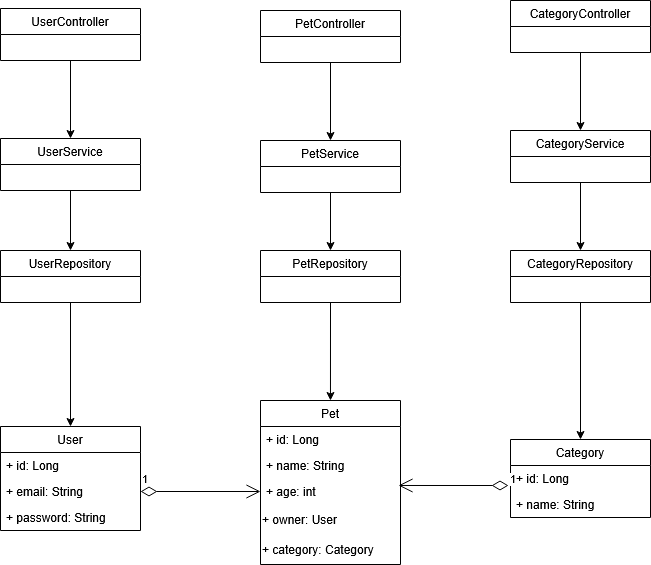

The diagram above was exported from draw.io. Its source (the exported page's mxGraphModel, read from the mxfile embedded in the PNG):
<mxGraphModel dx="2015" dy="1156" grid="1" gridSize="10" guides="1" tooltips="1" connect="1" arrows="1" fold="1" page="1" pageScale="1" pageWidth="850" pageHeight="1100" math="0" shadow="0">
  <root>
    <mxCell id="0" />
    <mxCell id="1" parent="0" />
    <mxCell id="ZqAm2RHjeDldCyf4jNWN-9" parent="1" style="swimlane;fontStyle=0;childLayout=stackLayout;horizontal=1;startSize=26;fillColor=none;horizontalStack=0;resizeParent=1;resizeParentMax=0;resizeLast=0;collapsible=1;marginBottom=0;whiteSpace=wrap;html=1;resizeHeight=1;" value="Pet" vertex="1">
      <mxGeometry height="164" width="140" x="340" y="720" as="geometry">
        <mxRectangle height="30" width="60" x="150" y="170" as="alternateBounds" />
      </mxGeometry>
    </mxCell>
    <mxCell id="ZqAm2RHjeDldCyf4jNWN-10" parent="ZqAm2RHjeDldCyf4jNWN-9" style="text;strokeColor=none;fillColor=none;align=left;verticalAlign=top;spacingLeft=4;spacingRight=4;overflow=hidden;rotatable=0;points=[[0,0.5],[1,0.5]];portConstraint=eastwest;whiteSpace=wrap;html=1;" value="+ id: Long" vertex="1">
      <mxGeometry height="26" width="140" y="26" as="geometry" />
    </mxCell>
    <mxCell id="ZqAm2RHjeDldCyf4jNWN-11" parent="ZqAm2RHjeDldCyf4jNWN-9" style="text;strokeColor=none;fillColor=none;align=left;verticalAlign=top;spacingLeft=4;spacingRight=4;overflow=hidden;rotatable=0;points=[[0,0.5],[1,0.5]];portConstraint=eastwest;whiteSpace=wrap;html=1;" value="&lt;div&gt;+ name: String&lt;/div&gt;" vertex="1">
      <mxGeometry height="26" width="140" y="52" as="geometry" />
    </mxCell>
    <mxCell id="ZqAm2RHjeDldCyf4jNWN-12" parent="ZqAm2RHjeDldCyf4jNWN-9" style="text;strokeColor=none;fillColor=none;align=left;verticalAlign=top;spacingLeft=4;spacingRight=4;overflow=hidden;rotatable=0;points=[[0,0.5],[1,0.5]];portConstraint=eastwest;whiteSpace=wrap;html=1;" value="&lt;div&gt;+ age: int&lt;/div&gt;" vertex="1">
      <mxGeometry height="26" width="140" y="78" as="geometry" />
    </mxCell>
    <mxCell id="ZqAm2RHjeDldCyf4jNWN-26" parent="ZqAm2RHjeDldCyf4jNWN-9" style="text;html=1;whiteSpace=wrap;strokeColor=none;fillColor=none;align=left;verticalAlign=middle;rounded=0;" value="+ owner: User" vertex="1">
      <mxGeometry height="30" width="140" y="104" as="geometry" />
    </mxCell>
    <mxCell id="ZqAm2RHjeDldCyf4jNWN-25" parent="ZqAm2RHjeDldCyf4jNWN-9" style="text;html=1;whiteSpace=wrap;strokeColor=none;fillColor=none;align=left;verticalAlign=middle;rounded=0;" value="+ category: Category" vertex="1">
      <mxGeometry height="30" width="140" y="134" as="geometry" />
    </mxCell>
    <mxCell id="ZqAm2RHjeDldCyf4jNWN-13" parent="1" style="swimlane;fontStyle=0;childLayout=stackLayout;horizontal=1;startSize=26;fillColor=none;horizontalStack=0;resizeParent=1;resizeParentMax=0;resizeLast=0;collapsible=1;marginBottom=0;whiteSpace=wrap;html=1;" value="User" vertex="1">
      <mxGeometry height="104" width="140" x="80" y="746" as="geometry" />
    </mxCell>
    <mxCell id="ZqAm2RHjeDldCyf4jNWN-14" parent="ZqAm2RHjeDldCyf4jNWN-13" style="text;strokeColor=none;fillColor=none;align=left;verticalAlign=top;spacingLeft=4;spacingRight=4;overflow=hidden;rotatable=0;points=[[0,0.5],[1,0.5]];portConstraint=eastwest;whiteSpace=wrap;html=1;" value="+ id: Long" vertex="1">
      <mxGeometry height="26" width="140" y="26" as="geometry" />
    </mxCell>
    <mxCell id="ZqAm2RHjeDldCyf4jNWN-15" parent="ZqAm2RHjeDldCyf4jNWN-13" style="text;strokeColor=none;fillColor=none;align=left;verticalAlign=top;spacingLeft=4;spacingRight=4;overflow=hidden;rotatable=0;points=[[0,0.5],[1,0.5]];portConstraint=eastwest;whiteSpace=wrap;html=1;" value="+ email: String" vertex="1">
      <mxGeometry height="26" width="140" y="52" as="geometry" />
    </mxCell>
    <mxCell id="ZqAm2RHjeDldCyf4jNWN-16" parent="ZqAm2RHjeDldCyf4jNWN-13" style="text;strokeColor=none;fillColor=none;align=left;verticalAlign=top;spacingLeft=4;spacingRight=4;overflow=hidden;rotatable=0;points=[[0,0.5],[1,0.5]];portConstraint=eastwest;whiteSpace=wrap;html=1;" value="+ password: String" vertex="1">
      <mxGeometry height="26" width="140" y="78" as="geometry" />
    </mxCell>
    <mxCell id="ZqAm2RHjeDldCyf4jNWN-17" parent="1" style="swimlane;fontStyle=0;childLayout=stackLayout;horizontal=1;startSize=26;fillColor=none;horizontalStack=0;resizeParent=1;resizeParentMax=0;resizeLast=0;collapsible=1;marginBottom=0;whiteSpace=wrap;html=1;" value="Category" vertex="1">
      <mxGeometry height="78" width="140" x="590" y="759" as="geometry" />
    </mxCell>
    <mxCell id="ZqAm2RHjeDldCyf4jNWN-18" parent="ZqAm2RHjeDldCyf4jNWN-17" style="text;strokeColor=none;fillColor=none;align=left;verticalAlign=top;spacingLeft=4;spacingRight=4;overflow=hidden;rotatable=0;points=[[0,0.5],[1,0.5]];portConstraint=eastwest;whiteSpace=wrap;html=1;" value="+ id: Long" vertex="1">
      <mxGeometry height="26" width="140" y="26" as="geometry" />
    </mxCell>
    <mxCell id="ZqAm2RHjeDldCyf4jNWN-19" parent="ZqAm2RHjeDldCyf4jNWN-17" style="text;strokeColor=none;fillColor=none;align=left;verticalAlign=top;spacingLeft=4;spacingRight=4;overflow=hidden;rotatable=0;points=[[0,0.5],[1,0.5]];portConstraint=eastwest;whiteSpace=wrap;html=1;" value="+ name: String" vertex="1">
      <mxGeometry height="26" width="140" y="52" as="geometry" />
    </mxCell>
    <mxCell id="ZqAm2RHjeDldCyf4jNWN-27" edge="1" parent="1" source="ZqAm2RHjeDldCyf4jNWN-15" style="endArrow=open;html=1;endSize=12;startArrow=diamondThin;startSize=14;startFill=0;edgeStyle=orthogonalEdgeStyle;align=left;verticalAlign=bottom;rounded=0;entryX=0;entryY=0.5;entryDx=0;entryDy=0;exitX=1;exitY=0.5;exitDx=0;exitDy=0;" target="ZqAm2RHjeDldCyf4jNWN-12" value="1">
      <mxGeometry relative="1" x="-1" y="3" as="geometry">
        <mxPoint x="280" y="1070" as="sourcePoint" />
        <mxPoint x="160" y="1070" as="targetPoint" />
      </mxGeometry>
    </mxCell>
    <mxCell id="ZqAm2RHjeDldCyf4jNWN-29" edge="1" parent="1" style="endArrow=open;html=1;endSize=12;startArrow=diamondThin;startSize=14;startFill=0;edgeStyle=orthogonalEdgeStyle;align=left;verticalAlign=bottom;rounded=0;entryX=0.986;entryY=0.269;entryDx=0;entryDy=0;entryPerimeter=0;" target="ZqAm2RHjeDldCyf4jNWN-12" value="1">
      <mxGeometry relative="1" x="-1" y="3" as="geometry">
        <mxPoint x="588" y="805" as="sourcePoint" />
        <mxPoint x="520" y="1070" as="targetPoint" />
      </mxGeometry>
    </mxCell>
    <mxCell id="ZqAm2RHjeDldCyf4jNWN-41" edge="1" parent="1" source="ZqAm2RHjeDldCyf4jNWN-35" style="edgeStyle=orthogonalEdgeStyle;rounded=0;orthogonalLoop=1;jettySize=auto;html=1;" target="ZqAm2RHjeDldCyf4jNWN-40" value="">
      <mxGeometry relative="1" as="geometry" />
    </mxCell>
    <mxCell id="ZqAm2RHjeDldCyf4jNWN-35" parent="1" style="swimlane;fontStyle=0;childLayout=stackLayout;horizontal=1;startSize=26;fillColor=none;horizontalStack=0;resizeParent=1;resizeParentMax=0;resizeLast=0;collapsible=1;marginBottom=0;whiteSpace=wrap;html=1;" value="PetController" vertex="1">
      <mxGeometry height="52" width="140" x="340" y="330" as="geometry" />
    </mxCell>
    <mxCell id="ZqAm2RHjeDldCyf4jNWN-43" edge="1" parent="1" source="ZqAm2RHjeDldCyf4jNWN-40" style="edgeStyle=orthogonalEdgeStyle;rounded=0;orthogonalLoop=1;jettySize=auto;html=1;" target="ZqAm2RHjeDldCyf4jNWN-42" value="">
      <mxGeometry relative="1" as="geometry" />
    </mxCell>
    <mxCell id="ZqAm2RHjeDldCyf4jNWN-40" parent="1" style="swimlane;fontStyle=0;childLayout=stackLayout;horizontal=1;startSize=26;fillColor=none;horizontalStack=0;resizeParent=1;resizeParentMax=0;resizeLast=0;collapsible=1;marginBottom=0;whiteSpace=wrap;html=1;" value="PetService" vertex="1">
      <mxGeometry height="52" width="140" x="340" y="460" as="geometry" />
    </mxCell>
    <mxCell id="ZqAm2RHjeDldCyf4jNWN-42" parent="1" style="swimlane;fontStyle=0;childLayout=stackLayout;horizontal=1;startSize=26;fillColor=none;horizontalStack=0;resizeParent=1;resizeParentMax=0;resizeLast=0;collapsible=1;marginBottom=0;whiteSpace=wrap;html=1;" value="PetRepository" vertex="1">
      <mxGeometry height="52" width="140" x="340" y="570" as="geometry" />
    </mxCell>
    <mxCell id="ZqAm2RHjeDldCyf4jNWN-44" edge="1" parent="1" source="ZqAm2RHjeDldCyf4jNWN-42" style="edgeStyle=orthogonalEdgeStyle;rounded=0;orthogonalLoop=1;jettySize=auto;html=1;exitX=0.5;exitY=1;exitDx=0;exitDy=0;entryX=0.607;entryY=0;entryDx=0;entryDy=0;entryPerimeter=0;">
      <mxGeometry relative="1" as="geometry">
        <mxPoint x="409.98" y="720" as="targetPoint" />
      </mxGeometry>
    </mxCell>
    <mxCell id="ZqAm2RHjeDldCyf4jNWN-45" edge="1" parent="1" source="ZqAm2RHjeDldCyf4jNWN-46" style="edgeStyle=orthogonalEdgeStyle;rounded=0;orthogonalLoop=1;jettySize=auto;html=1;" target="ZqAm2RHjeDldCyf4jNWN-48" value="">
      <mxGeometry relative="1" as="geometry" />
    </mxCell>
    <mxCell id="ZqAm2RHjeDldCyf4jNWN-46" parent="1" style="swimlane;fontStyle=0;childLayout=stackLayout;horizontal=1;startSize=26;fillColor=none;horizontalStack=0;resizeParent=1;resizeParentMax=0;resizeLast=0;collapsible=1;marginBottom=0;whiteSpace=wrap;html=1;" value="UserController" vertex="1">
      <mxGeometry height="52" width="140" x="80" y="328" as="geometry" />
    </mxCell>
    <mxCell id="ZqAm2RHjeDldCyf4jNWN-47" edge="1" parent="1" source="ZqAm2RHjeDldCyf4jNWN-48" style="edgeStyle=orthogonalEdgeStyle;rounded=0;orthogonalLoop=1;jettySize=auto;html=1;" target="ZqAm2RHjeDldCyf4jNWN-49" value="">
      <mxGeometry relative="1" as="geometry" />
    </mxCell>
    <mxCell id="ZqAm2RHjeDldCyf4jNWN-48" parent="1" style="swimlane;fontStyle=0;childLayout=stackLayout;horizontal=1;startSize=26;fillColor=none;horizontalStack=0;resizeParent=1;resizeParentMax=0;resizeLast=0;collapsible=1;marginBottom=0;whiteSpace=wrap;html=1;" value="UserService" vertex="1">
      <mxGeometry height="52" width="140" x="80" y="458" as="geometry" />
    </mxCell>
    <mxCell id="ZqAm2RHjeDldCyf4jNWN-49" parent="1" style="swimlane;fontStyle=0;childLayout=stackLayout;horizontal=1;startSize=26;fillColor=none;horizontalStack=0;resizeParent=1;resizeParentMax=0;resizeLast=0;collapsible=1;marginBottom=0;whiteSpace=wrap;html=1;" value="UserRepository" vertex="1">
      <mxGeometry height="52" width="140" x="80" y="570" as="geometry" />
    </mxCell>
    <mxCell id="ZqAm2RHjeDldCyf4jNWN-50" edge="1" parent="1" source="ZqAm2RHjeDldCyf4jNWN-49" style="edgeStyle=orthogonalEdgeStyle;rounded=0;orthogonalLoop=1;jettySize=auto;html=1;exitX=0.5;exitY=1;exitDx=0;exitDy=0;entryX=0.5;entryY=0;entryDx=0;entryDy=0;" target="ZqAm2RHjeDldCyf4jNWN-13">
      <mxGeometry relative="1" as="geometry">
        <mxPoint x="159.98000000000002" y="681" as="targetPoint" />
      </mxGeometry>
    </mxCell>
    <mxCell id="ZqAm2RHjeDldCyf4jNWN-51" edge="1" parent="1" source="ZqAm2RHjeDldCyf4jNWN-52" style="edgeStyle=orthogonalEdgeStyle;rounded=0;orthogonalLoop=1;jettySize=auto;html=1;" target="ZqAm2RHjeDldCyf4jNWN-54" value="">
      <mxGeometry relative="1" as="geometry" />
    </mxCell>
    <mxCell id="ZqAm2RHjeDldCyf4jNWN-52" parent="1" style="swimlane;fontStyle=0;childLayout=stackLayout;horizontal=1;startSize=26;fillColor=none;horizontalStack=0;resizeParent=1;resizeParentMax=0;resizeLast=0;collapsible=1;marginBottom=0;whiteSpace=wrap;html=1;" value="CategoryController" vertex="1">
      <mxGeometry height="52" width="140" x="590" y="320" as="geometry" />
    </mxCell>
    <mxCell id="ZqAm2RHjeDldCyf4jNWN-53" edge="1" parent="1" source="ZqAm2RHjeDldCyf4jNWN-54" style="edgeStyle=orthogonalEdgeStyle;rounded=0;orthogonalLoop=1;jettySize=auto;html=1;" target="ZqAm2RHjeDldCyf4jNWN-55" value="">
      <mxGeometry relative="1" as="geometry" />
    </mxCell>
    <mxCell id="ZqAm2RHjeDldCyf4jNWN-54" parent="1" style="swimlane;fontStyle=0;childLayout=stackLayout;horizontal=1;startSize=26;fillColor=none;horizontalStack=0;resizeParent=1;resizeParentMax=0;resizeLast=0;collapsible=1;marginBottom=0;whiteSpace=wrap;html=1;" value="CategoryService" vertex="1">
      <mxGeometry height="52" width="140" x="590" y="450" as="geometry" />
    </mxCell>
    <mxCell id="ZqAm2RHjeDldCyf4jNWN-55" parent="1" style="swimlane;fontStyle=0;childLayout=stackLayout;horizontal=1;startSize=26;fillColor=none;horizontalStack=0;resizeParent=1;resizeParentMax=0;resizeLast=0;collapsible=1;marginBottom=0;whiteSpace=wrap;html=1;" value="CategoryRepository" vertex="1">
      <mxGeometry height="52" width="140" x="590" y="570" as="geometry" />
    </mxCell>
    <mxCell id="ZqAm2RHjeDldCyf4jNWN-56" edge="1" parent="1" source="ZqAm2RHjeDldCyf4jNWN-55" style="edgeStyle=orthogonalEdgeStyle;rounded=0;orthogonalLoop=1;jettySize=auto;html=1;exitX=0.5;exitY=1;exitDx=0;exitDy=0;entryX=0.5;entryY=0;entryDx=0;entryDy=0;" target="ZqAm2RHjeDldCyf4jNWN-17">
      <mxGeometry relative="1" as="geometry">
        <mxPoint x="659.98" y="745" as="targetPoint" />
      </mxGeometry>
    </mxCell>
  </root>
</mxGraphModel>